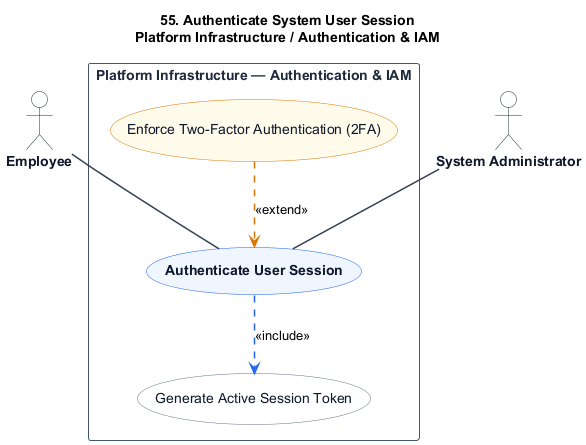

The diagram above was rendered by PlantUML. Its source (embedded in the PNG):
@startuml
title 55. Authenticate System User Session\nPlatform Infrastructure / Authentication & IAM

skinparam shadowing false
skinparam packageStyle rectangle
skinparam actorStyle stickman

hide stereotype

skinparam ActorBorderColor #1e293b
skinparam ActorBackgroundColor #ffffff
skinparam ActorFontColor #0f172a
skinparam ActorFontStyle bold

skinparam RectangleBorderColor #475569
skinparam RectangleBackgroundColor #ffffff
skinparam RectangleFontColor #1e293b
skinparam RectangleFontStyle bold

skinparam ArrowColor #334155
skinparam ArrowThickness 1.5

skinparam usecase {
    BackgroundColor #eff6ff
    BorderColor #2563eb
    FontColor #0f172a
    FontStyle bold
}

skinparam usecase<<Inc>> {
    BackgroundColor #ffffff
    BorderColor #64748b
    FontColor #0f172a
    FontStyle normal
}

skinparam usecase<<Ext>> {
    BackgroundColor #fffbeb
    BorderColor #d97706
    FontColor #0f172a
    FontStyle normal
}

actor "Employee" as Employee
actor "System Administrator" as SystemAdministrator

rectangle "Platform Infrastructure — Authentication & IAM" {
    usecase "Authenticate User Session" as UC_Main

    usecase "Generate Active Session Token" as UC_Inc1 <<Inc>>

    usecase "Enforce Two-Factor Authentication (2FA)" as UC_Ext1 <<Ext>>

    Employee -- UC_Main
    SystemAdministrator -- UC_Main

    UC_Main .[#2563eb].> UC_Inc1 : <<include>>

    UC_Ext1 .[#d97706].> UC_Main : <<extend>>
}
@enduml